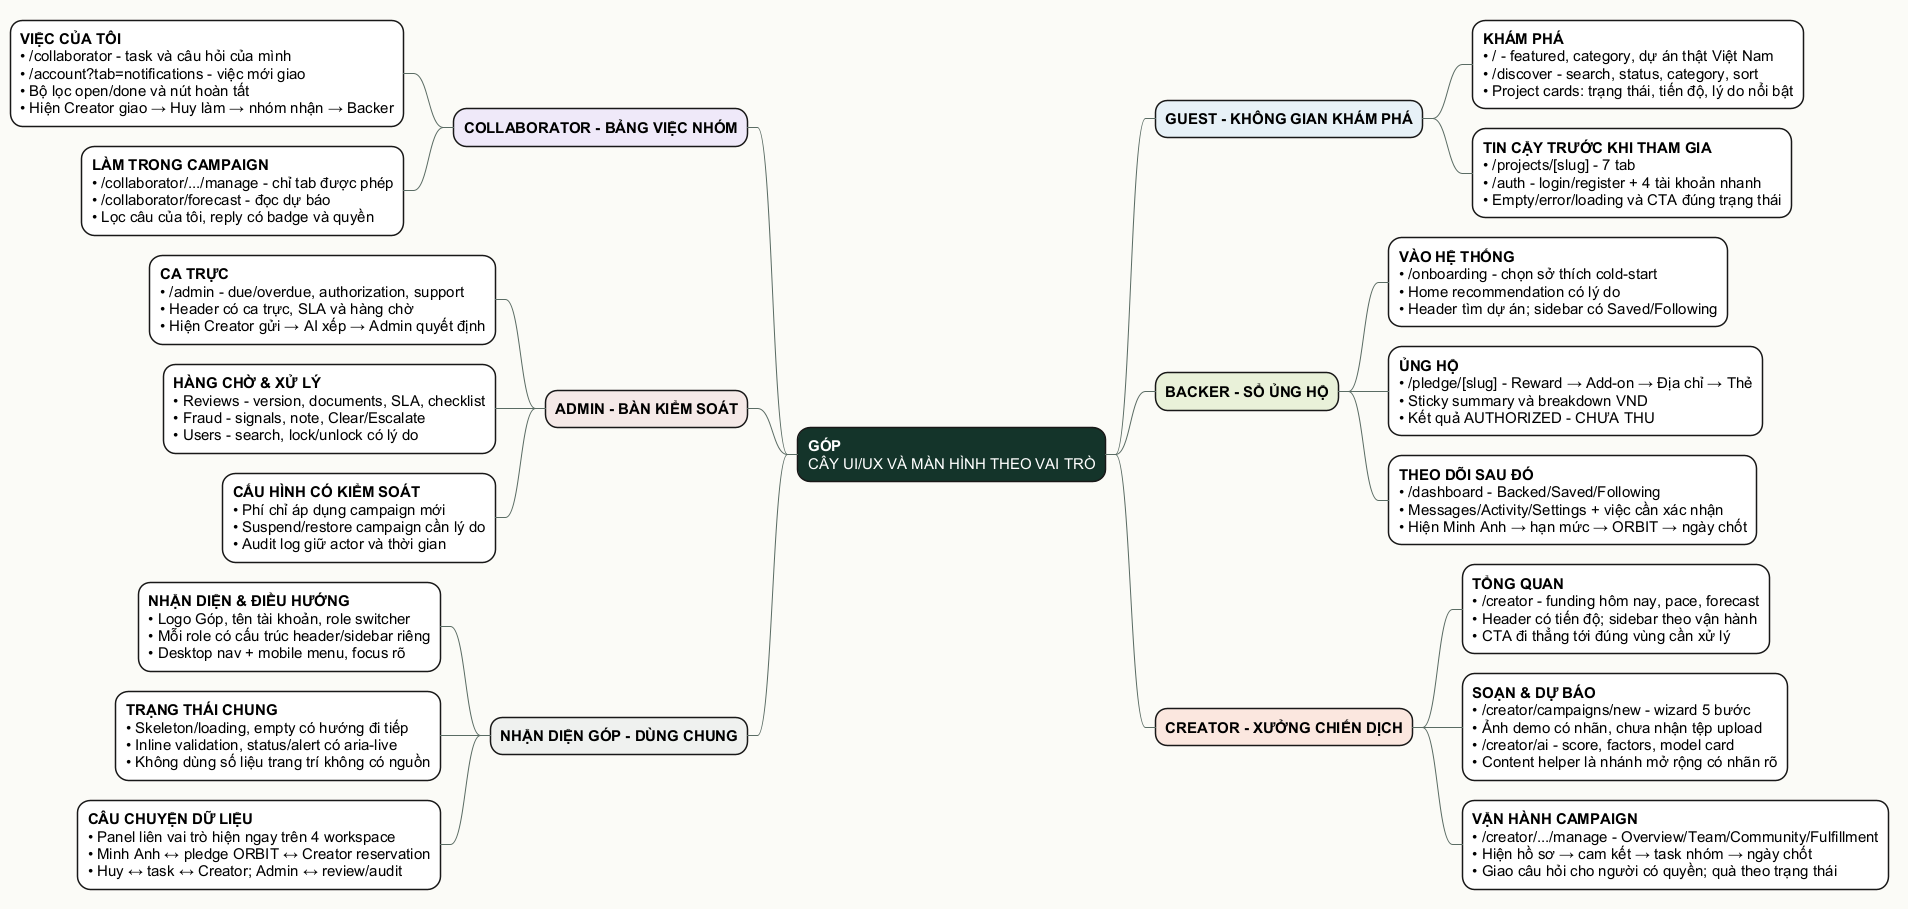

The diagram above was rendered by PlantUML. Its source (embedded in the PNG):
@startmindmap
skinparam backgroundColor #FBFAF6
skinparam defaultFontName Arial
skinparam defaultFontSize 15
skinparam shadowing false
skinparam ArrowColor #5A6C64
skinparam LineThickness 1
skinparam nodesep 24
skinparam ranksep 28
scale max 2200 width
*[#15352B] <color:#FFFFFF><b>GÓP</b></color>\n<color:#FFFFFF>CÂY UI/UX VÀ MÀN HÌNH THEO VAI TRÒ</color>
**[#E7F0F6] <b>GUEST - KHÔNG GIAN KHÁM PHÁ</b>
***[#FFFFFF] <b>KHÁM PHÁ</b>\n• / - featured, category, dự án thật Việt Nam\n• /discover - search, status, category, sort\n• Project cards: trạng thái, tiến độ, lý do nổi bật
***[#FFFFFF] <b>TIN CẬY TRƯỚC KHI THAM GIA</b>\n• /projects/[slug] - 7 tab\n• /auth - login/register + 4 tài khoản nhanh\n• Empty/error/loading và CTA đúng trạng thái
**[#E8F1D8] <b>BACKER - SỔ ỦNG HỘ</b>
***[#FFFFFF] <b>VÀO HỆ THỐNG</b>\n• /onboarding - chọn sở thích cold-start\n• Home recommendation có lý do\n• Header tìm dự án; sidebar có Saved/Following
***[#FFFFFF] <b>ỦNG HỘ</b>\n• /pledge/[slug] - Reward → Add-on → Địa chỉ → Thẻ\n• Sticky summary và breakdown VND\n• Kết quả AUTHORIZED - CHƯA THU
***[#FFFFFF] <b>THEO DÕI SAU ĐÓ</b>\n• /dashboard - Backed/Saved/Following\n• Messages/Activity/Settings + việc cần xác nhận\n• Hiện Minh Anh → hạn mức → ORBIT → ngày chốt
**[#FBE7DF] <b>CREATOR - XƯỞNG CHIẾN DỊCH</b>
***[#FFFFFF] <b>TỔNG QUAN</b>\n• /creator - funding hôm nay, pace, forecast\n• Header có tiến độ; sidebar theo vận hành\n• CTA đi thẳng tới đúng vùng cần xử lý
***[#FFFFFF] <b>SOẠN & DỰ BÁO</b>\n• /creator/campaigns/new - wizard 5 bước\n• Ảnh demo có nhãn, chưa nhận tệp upload\n• /creator/ai - score, factors, model card\n• Content helper là nhánh mở rộng có nhãn rõ
***[#FFFFFF] <b>VẬN HÀNH CAMPAIGN</b>\n• /creator/.../manage - Overview/Team/Community/Fulfillment\n• Hiện hồ sơ → cam kết → task nhóm → ngày chốt\n• Giao câu hỏi cho người có quyền; quà theo trạng thái
left side
**[#EEE9F8] <b>COLLABORATOR - BẢNG VIỆC NHÓM</b>
***[#FFFFFF] <b>VIỆC CỦA TÔI</b>\n• /collaborator - task và câu hỏi của mình\n• /account?tab=notifications - việc mới giao\n• Bộ lọc open/done và nút hoàn tất\n• Hiện Creator giao → Huy làm → nhóm nhận → Backer
***[#FFFFFF] <b>LÀM TRONG CAMPAIGN</b>\n• /collaborator/.../manage - chỉ tab được phép\n• /collaborator/forecast - đọc dự báo\n• Lọc câu của tôi, reply có badge và quyền
**[#F4E8E6] <b>ADMIN - BÀN KIỂM SOÁT</b>
***[#FFFFFF] <b>CA TRỰC</b>\n• /admin - due/overdue, authorization, support\n• Header có ca trực, SLA và hàng chờ\n• Hiện Creator gửi → AI xếp → Admin quyết định
***[#FFFFFF] <b>HÀNG CHỜ & XỬ LÝ</b>\n• Reviews - version, documents, SLA, checklist\n• Fraud - signals, note, Clear/Escalate\n• Users - search, lock/unlock có lý do
***[#FFFFFF] <b>CẤU HÌNH CÓ KIỂM SOÁT</b>\n• Phí chỉ áp dụng campaign mới\n• Suspend/restore campaign cần lý do\n• Audit log giữ actor và thời gian
**[#EEF1EF] <b>NHẬN DIỆN GÓP - DÙNG CHUNG</b>
***[#FFFFFF] <b>NHẬN DIỆN & ĐIỀU HƯỚNG</b>\n• Logo Góp, tên tài khoản, role switcher\n• Mỗi role có cấu trúc header/sidebar riêng\n• Desktop nav + mobile menu, focus rõ
***[#FFFFFF] <b>TRẠNG THÁI CHUNG</b>\n• Skeleton/loading, empty có hướng đi tiếp\n• Inline validation, status/alert có aria-live\n• Không dùng số liệu trang trí không có nguồn
***[#FFFFFF] <b>CÂU CHUYỆN DỮ LIỆU</b>\n• Panel liên vai trò hiện ngay trên 4 workspace\n• Minh Anh ↔ pledge ORBIT ↔ Creator reservation\n• Huy ↔ task ↔ Creator; Admin ↔ review/audit
@endmindmap